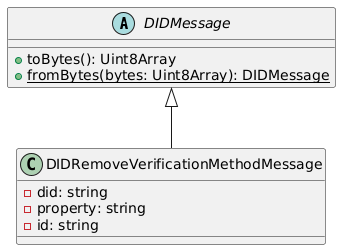

The diagram above was rendered by PlantUML. Its source (embedded in the PNG):
@startuml
abstract class DIDMessage {
  + toBytes(): Uint8Array
  + {static} fromBytes(bytes: Uint8Array): DIDMessage
}

class DIDRemoveVerificationMethodMessage extends DIDMessage {
  - did: string
  - property: string
  - id: string
}
@enduml